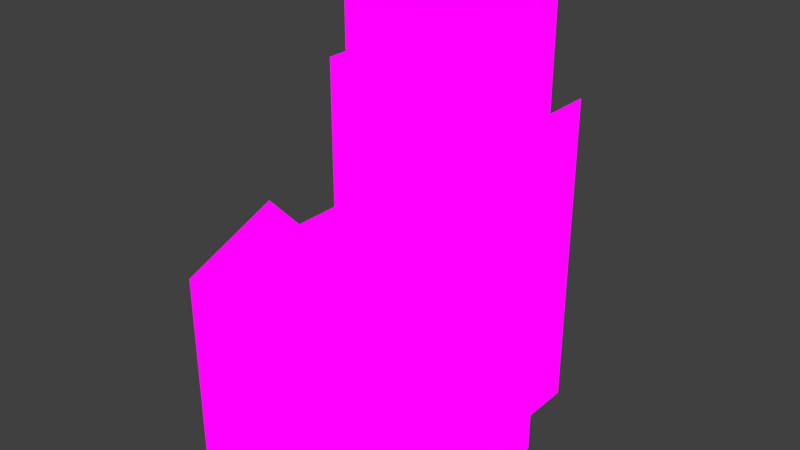# Source: Models.blend  (saved by Blender 2.77.0; exported with 4.5.12 LTS)
import bpy
from mathutils import Matrix  # noqa: F401  (used for matrix-valued properties, if any)

bpy.ops.wm.read_factory_settings(use_empty=True)
scene = bpy.context.scene
scene.name = 'Scene'

# ---- collections
col_collection_1 = bpy.data.collections.new('Collection 1'); scene.collection.children.link(col_collection_1)

# ---- images (referenced by path relative to the original .blend; pixels are not part of the script)
import os
ASSET_DIR = os.environ.get("B2B_ASSET_DIR", "")  # directory of the original .blend (textures are referenced by path, not embedded)
HERE = os.path.dirname(os.path.abspath(__file__))  # packed textures are extracted next to this script under _unpacked/

def load_image(name, relpath, width, height, colorspace="sRGB"):
    """Load a texture the original file referenced (path relative to the .blend, or extracted next to this script)."""
    p = next((c for c in (os.path.join(HERE, relpath), os.path.join(ASSET_DIR, relpath)) if relpath and os.path.exists(c)), "")
    if p:
        img = bpy.data.images.load(p, check_existing=True)
        img.name = name
    else:  # same state as the original file: an image datablock whose file is absent (Cycles renders it pink)
        img = bpy.data.images.new(name, width, height)
        img.source = "FILE"
        img.filepath = "//" + (relpath or name)
    img.colorspace_settings.name = colorspace
    return img
img_floor_png = load_image('Floor.png', 'Textures/Floor.png', 1024, 1024, 'sRGB')
img_wall_png = load_image('Wall.png', 'Textures/Wall.png', 1024, 1024, 'sRGB')
img_wallfade_png = load_image('WallFade.png', 'Textures/WallFade.png', 1024, 1024, 'sRGB')
img_box_png = load_image('Box.png', 'Textures/Box.png', 1024, 1024, 'sRGB')
img_material_003_emit = load_image('Material.003 Emit', 'Box.png', 1024, 1024, 'sRGB')

# ---- materials (node trees are filled in below, after node groups)
mat_floortile = bpy.data.materials.new('FloorTile')
mat_floortile.alpha_threshold = 0.0
mat_floortile.roughness = 0.5
mat_wall = bpy.data.materials.new('Wall')
mat_wall.alpha_threshold = 0.0
mat_wall.roughness = 0.5
mat_wallfade = bpy.data.materials.new('WallFade')
mat_wallfade.alpha_threshold = 0.0
mat_wallfade.roughness = 0.5
mat_exitmarker = bpy.data.materials.new('ExitMarker')
mat_exitmarker.alpha_threshold = 0.0
mat_exitmarker.roughness = 0.5
mat_exit = bpy.data.materials.new('Exit')
mat_exit.alpha_threshold = 0.0
mat_exit.roughness = 0.5
mat_box = bpy.data.materials.new('Box')
mat_box.alpha_threshold = 0.0
mat_box.roughness = 0.5

# ---- material node trees
mat_floortile.use_nodes = True; mat_floortile.node_tree.nodes.clear()
_N = mat_floortile.node_tree.nodes; _L = mat_floortile.node_tree.links
n0 = _N.new('ShaderNodeOutputMaterial'); n0.name = 'Material Output'; n0.location = (300, 300)
n1 = _N.new('ShaderNodeEmission'); n1.name = 'Emission'; n1.location = (-107, 354)
n2 = _N.new('ShaderNodeTexImage'); n2.name = 'Image Texture'; n2.location = (-487, 377)
n2.width = 263
n2.image = img_floor_png
n2.interpolation = 'Closest'
_L.new(n1.outputs[0], n0.inputs[0])
_L.new(n2.outputs[0], n1.inputs[0])
n0.is_active_output = True
mat_wall.use_nodes = True; mat_wall.node_tree.nodes.clear()
_N = mat_wall.node_tree.nodes; _L = mat_wall.node_tree.links
n0 = _N.new('ShaderNodeOutputMaterial'); n0.name = 'Material Output'; n0.location = (510, 276)
n1 = _N.new('ShaderNodeEmission'); n1.name = 'Emission'; n1.location = (80, 290)
n2 = _N.new('ShaderNodeTexImage'); n2.name = 'Image Texture'; n2.location = (-343, 324)
n2.width = 185
n2.image = img_wall_png
n2.interpolation = 'Closest'
_L.new(n1.outputs[0], n0.inputs[0])
_L.new(n2.outputs[0], n1.inputs[0])
n0.is_active_output = True
mat_wallfade.use_nodes = True; mat_wallfade.node_tree.nodes.clear()
_N = mat_wallfade.node_tree.nodes; _L = mat_wallfade.node_tree.links
n0 = _N.new('ShaderNodeOutputMaterial'); n0.name = 'Material Output'; n0.location = (300, 300)
n1 = _N.new('ShaderNodeEmission'); n1.name = 'Emission'; n1.location = (29, 291)
n2 = _N.new('ShaderNodeTexImage'); n2.name = 'Image Texture'; n2.location = (-390, 294)
n2.width = 290
n2.image = img_wallfade_png
_L.new(n1.outputs[0], n0.inputs[0])
_L.new(n2.outputs[0], n1.inputs[0])
n0.is_active_output = True
mat_exitmarker.use_nodes = True; mat_exitmarker.node_tree.nodes.clear()
_N = mat_exitmarker.node_tree.nodes; _L = mat_exitmarker.node_tree.links
n0 = _N.new('ShaderNodeOutputMaterial'); n0.name = 'Material Output'; n0.location = (461, 306)
n1 = _N.new('ShaderNodeEmission'); n1.name = 'Emission'; n1.location = (-26, 316)
n1.inputs[0].default_value = (0.2009, 0.7201, 0.3198, 1.0)
_L.new(n1.outputs[0], n0.inputs[0])
n0.is_active_output = True
mat_exit.use_nodes = True; mat_exit.node_tree.nodes.clear()
_N = mat_exit.node_tree.nodes; _L = mat_exit.node_tree.links
n0 = _N.new('ShaderNodeOutputMaterial'); n0.name = 'Material Output'; n0.location = (300, 300)
n1 = _N.new('ShaderNodeEmission'); n1.name = 'Emission'; n1.location = (63, 307)
n2 = _N.new('ShaderNodeTexImage'); n2.name = 'Image Texture'; n2.location = (-270, 349)
n2.width = 140
n2.image = img_wall_png
_L.new(n1.outputs[0], n0.inputs[0])
_L.new(n2.outputs[0], n1.inputs[0])
n0.is_active_output = True
mat_box.use_nodes = True; mat_box.node_tree.nodes.clear()
_N = mat_box.node_tree.nodes; _L = mat_box.node_tree.links
n0 = _N.new('ShaderNodeOutputMaterial'); n0.name = 'Material Output'; n0.location = (436, 298)
n1 = _N.new('ShaderNodeEmission'); n1.name = 'Emission'; n1.location = (50, 302)
n2 = _N.new('ShaderNodeTexImage'); n2.name = 'Image Texture'; n2.location = (-253, 390)
n2.width = 140
n2.image = img_box_png
n3 = _N.new('ShaderNodeTexImage'); n3.name = 'Image Texture.001'; n3.location = (0, 0)
n3.width = 140
n3.image = img_material_003_emit
_L.new(n1.outputs[0], n0.inputs[0])
_L.new(n2.outputs[0], n1.inputs[0])
n0.is_active_output = True

# ---- world
world_world = bpy.data.worlds.new('World'); scene.world = world_world
world_world.color = (0.05088, 0.05088, 0.05088)
world_world.use_sun_shadow = False
world_world.sun_shadow_jitter_overblur = 0.0
world_world.cycles.sampling_method = 'MANUAL'

# ---- meshes
me_floortile = bpy.data.meshes.new('FloorTile')
me_floortile.from_pydata([(0.1, 0.1, 0.0), (-0.1, 0.1, 0.0), (0.1, -0.1, 0.0), (-0.1, -0.1, 0.0)], [], [(3, 2, 0, 1)])
_uv = me_floortile.uv_layers.new(name='UVMap')
_uv.uv.foreach_set('vector', [0.0, 0.0, 1.0, 0.0, 1.0, 1.0, 0.0, 1.0])
me_floortile.materials.append(mat_floortile)
me_floortile.use_remesh_preserve_volume = False
me_floortile.use_remesh_preserve_attributes = False
me_floortile.use_mirror_vertex_groups = False
me_floortile.update()
me_wall = bpy.data.meshes.new('Wall')
me_wall.from_pydata([(0.1, 0.1, 0.0), (-0.1, 0.1, 0.0), (-0.1, 0.1, 0.4), (0.1, 0.1, 0.4), (0.1, 0.2, 0.4), (-0.1, 0.2, 0.4)], [], [(0, 3, 2, 1), (2, 3, 4, 5)])
me_wall.polygons.foreach_set('material_index', [0, 1])
_uv = me_wall.uv_layers.new(name='UVMap')
_uv.uv.foreach_set('vector', [1.0, -5.96e-08, 1.0, 1.0, 0.0, 1.0, -5.96e-08, 0.0, 0.0, 0.0, 1.0, 0.0, 1.0, 1.0, 0.0, 1.0])
me_wall.materials.append(mat_wall)
me_wall.materials.append(mat_wallfade)
me_wall.use_remesh_preserve_volume = False
me_wall.use_remesh_preserve_attributes = False
me_wall.use_mirror_vertex_groups = False
me_wall.use_paint_bone_selection = False
me_wall.use_paint_mask = True
me_wall.update()
me_exitmarker = bpy.data.meshes.new('ExitMarker')
me_exitmarker.from_pydata([(-0.8881, -1.173, 0.008038), (-0.4514, -1.237, 0.008038), (-0.8894, 0.4239, 0.008038), (0.9109, 0.4239, 0.008038), (-1.066, -1.173, 0.008038), (-1.259, -1.492, 0.008038), (-0.8907, -1.492, 0.008038), (-0.8907, -1.78, 0.008038), (-1.132, -2.023, 0.008038), (0.1195, -2.023, 0.008038), (0.2979, -1.861, 0.008038), (0.5521, -1.861, 0.008038), (0.3737, -2.023, 0.008038), (0.6591, -2.023, 0.008038), (0.9109, -1.78, 0.008038), (-0.3316, -0.7044, 0.008038), (-0.09051, -0.2905, 0.008038), (-0.4152, -0.2905, 0.008038), (-0.6174, -0.611, 0.008038), (-0.7814, -0.5341, 0.008038), (-0.5245, -0.118, 0.008038), (0.2604, -0.118, 0.008038), (0.6503, -0.487, 0.008038), (0.9107, -0.487, 0.008038), (-1.004, -1.237, 0.008038), (-1.12, -1.425, 0.008038), (-0.2462, -1.425, 0.008038), (-0.1221, -0.8823, 0.008038), (0.3719, -1.794, 0.008038), (0.6288, -1.794, 0.008038), (0.08674, -0.7822, 0.008038), (0.3166, -0.4028, 0.008038), (0.5814, -0.6642, 0.008038), (0.9096, -0.6642, 0.008038), (0.3147, 0.3339, 0.008038), (0.2071, 0.3051, 0.008038), (0.1284, 0.2263, 0.008038), (0.09955, 0.1187, 0.008038), (0.1284, 0.01117, 0.008038), (0.2071, -0.06759, 0.008038), (0.3147, -0.09641, 0.008038), (0.4223, -0.06759, 0.008038), (0.501, 0.01117, 0.008038), (0.5299, 0.1187, 0.008038), (0.501, 0.2263, 0.008038), (0.4223, 0.3051, 0.008038), (-1.294, 0.4239, 0.008038), (1.316, 0.4239, 0.008038), (0.01073, 1.719, 0.008038)], [], [(43, 3, 44), (4, 25, 24), (42, 22, 23), (7, 8, 9), (7, 9, 26), (6, 7, 26), (11, 12, 13), (9, 10, 26), (48, 46, 2), (3, 47, 48), (40, 39, 21), (19, 20, 2), (16, 17, 15), (19, 2, 0), (15, 17, 18), (18, 19, 0), (11, 13, 29), (14, 33, 32), (32, 31, 30), (32, 30, 29), (15, 18, 1), (28, 27, 26), (14, 32, 29), (28, 26, 10), (13, 14, 29), (11, 29, 28), (10, 11, 28), (6, 26, 25), (1, 18, 0), (24, 1, 0), (5, 6, 25), (24, 0, 4), (5, 25, 4), (22, 40, 21), (22, 41, 40), (3, 43, 23), (42, 23, 43), (22, 42, 41), (39, 20, 21), (38, 20, 39), (37, 20, 38), (36, 20, 37), (35, 2, 36), (3, 45, 44), (2, 35, 48), (3, 34, 45), (48, 34, 3), (48, 35, 34), (2, 20, 36)])
me_exitmarker.materials.append(mat_exitmarker)
me_exitmarker.use_remesh_preserve_volume = False
me_exitmarker.use_remesh_preserve_attributes = False
me_exitmarker.use_mirror_vertex_groups = False
me_exitmarker.update()
me_exit = bpy.data.meshes.new('Exit')
me_exit.from_pydata([(-1.468, 1.19, 0.0), (-1.17, 1.19, 4.233), (-1.468, 1.468, 0.0), (-1.468, 1.468, 4.531), (1.468, 1.19, 0.0), (1.17, 1.19, 4.233), (1.468, 1.468, 0.0), (1.468, 1.468, 4.531), (-1.468, 1.19, 4.531), (-1.17, 1.19, 0.08548), (1.468, 1.19, 4.531), (-1.17, 2.605, 0.08548), (1.17, 1.19, 0.08548), (1.17, 2.605, 0.08548), (-1.17, 2.605, 4.233), (1.17, 2.605, 4.233), (-1.468, 1.468, 5.872), (1.468, 1.468, 5.872), (-1.468, 2.938, 5.872), (1.468, 2.938, 5.872)], [], [(8, 3, 2, 0), (7, 10, 4, 6), (10, 7, 3, 8), (9, 1, 8, 0), (5, 12, 4, 10), (1, 5, 10, 8), (3, 7, 17, 16), (1, 9, 11, 14), (12, 5, 15, 13), (12, 13, 11, 9), (0, 4, 12, 9), (16, 17, 19, 18)])
me_exit.polygons.foreach_set('material_index', [0, 0, 0, 0, 0, 0, 0, 0, 0, 0, 0, 1])
_uv = me_exit.uv_layers.new(name='UVMap')
_uv.uv.foreach_set('vector', [0.0, 0.0, 0.0, 0.0, 0.0, 0.0, 0.0, 0.0, 0.0, 0.0, 0.0, 0.0, 0.0, 0.0, 0.0, 0.0, 0.0, 0.0, 0.0, 0.0, 0.0, 0.0, 0.0, 0.0, 0.0, 0.0, 0.0, 0.0, 0.0, 0.0, 0.0, 0.0, 0.0, 0.0, 0.0, 0.0, 0.0, 0.0, 0.0, 0.0, 0.0, 0.0, 0.0, 0.0, 0.0, 0.0, 0.0, 0.0, 0.0, 0.0, 0.0, 0.0, 0.0, 0.0, 0.0, 0.0, 0.0, 0.0, 0.0, 0.0, 0.0, 0.0, 0.0, 0.0, 0.0, 0.0, 0.0, 0.0, 0.0, 0.0, 0.0, 0.0, 0.0, 0.0, 0.0, 0.0, 0.0, 0.0, 0.0, 0.0, 0.0, 0.0, 0.0, 0.0, 0.0, 0.0, 0.0, 0.0, 0.0, 0.0, 1.0, 0.0, 1.0, 1.0, 0.0, 1.0])
me_exit.materials.append(mat_exit)
me_exit.materials.append(mat_wallfade)
me_exit.use_remesh_preserve_volume = False
me_exit.use_remesh_preserve_attributes = False
me_exit.use_mirror_vertex_groups = False
me_exit.update()
me_box = bpy.data.meshes.new('Box')
me_box.from_pydata([(-0.09, -0.09, 0.0), (-0.09, 0.09, 0.0), (0.09, -0.09, 0.0), (0.09, 0.09, 0.0), (0.09, 0.09, 0.18), (0.003976, -0.09026, 0.2137), (-0.0002822, 0.0001216, 0.1799), (0.09027, -0.09009, 0.1797), (-0.09026, -0.003976, 0.2137), (-0.09009, -0.09027, 0.1797), (-0.003976, 0.09026, 0.2137), (-0.09027, 0.09009, 0.1797), (0.09026, 0.003976, 0.2137)], [], [(9, 11, 1, 0), (11, 4, 3, 1), (4, 7, 2, 3), (7, 9, 0, 2), (7, 4, 11, 9), (10, 11, 6), (12, 4, 6), (5, 7, 6), (8, 9, 6)])
_uv = me_box.uv_layers.new(name='UVMap')
_uv.uv.foreach_set('vector', [0.0, 0.0, 0.5, 0.0, 0.5, 0.5, 0.0, 0.5, 0.0, 0.0, 0.5, 0.0, 0.5, 0.5, 0.0, 0.5, 0.0, 0.0, 0.5, 0.0, 0.5, 0.5, 0.0, 0.5, 0.0, 0.0, 0.5, 0.0, 0.5, 0.5, 0.0, 0.5, 0.0, 0.5, 0.5, 0.5, 0.5, 1.0, 0.0, 1.0, 0.5, 0.001447, 0.9986, 0.5, 0.5, 0.9973, 0.5, 0.001447, 0.9986, 0.5, 0.5, 0.9973, 0.5, 0.001447, 0.9986, 0.5, 0.5, 0.9973, 0.5, 0.001447, 0.9986, 0.5, 0.5, 0.9973])
me_box.materials.append(mat_box)
me_box.use_remesh_preserve_volume = False
me_box.use_remesh_preserve_attributes = False
me_box.use_mirror_vertex_groups = False
me_box.update()

# ---- objects
ob_floortile = bpy.data.objects.new('FloorTile', me_floortile)
ob_wall = bpy.data.objects.new('Wall', me_wall)
ob_exitmarker = bpy.data.objects.new('ExitMarker', me_exitmarker)
ob_exit = bpy.data.objects.new('Exit', me_exit)
ob_box = bpy.data.objects.new('Box', me_box)

# ---- transforms, parenting, visibility, modifiers, constraints
ob_floortile.location = (0.0, 0.0, 0.0)
ob_floortile.scale = (5.0, 5.0, 5.0)
ob_floortile.lineart.crease_threshold = 0.0
ob_wall.location = (0.0, 0.0, 0.0)
ob_wall.scale = (5.0, 5.0, 5.0)
ob_wall.lineart.crease_threshold = 0.0
ob_exitmarker.location = (0.0, 0.0, 0.0)
ob_exitmarker.scale = (0.2293, 0.2293, 0.2293)
ob_exitmarker.lineart.crease_threshold = 0.0
ob_exit.location = (0.0, 0.0, 0.0)
ob_exit.scale = (0.3406, 0.3406, 0.3406)
ob_exit.lineart.crease_threshold = 0.0
ob_box.location = (0.0, 0.0, 0.0)
ob_box.scale = (5.0, 5.0, 5.0)
ob_box.lineart.crease_threshold = 0.0

# ---- collection membership
col_collection_1.objects.link(ob_floortile)
col_collection_1.objects.link(ob_wall)
col_collection_1.objects.link(ob_exitmarker)
col_collection_1.objects.link(ob_exit)
col_collection_1.objects.link(ob_box)

# ---- scene / render settings (as saved in the file)
scene.frame_start = 1; scene.frame_end = 250; scene.frame_set(1)
scene.render.engine = 'CYCLES'
scene.render.dither_intensity = 0.0
scene.render.film_transparent = True
scene.cycles.use_denoising = False
scene.cycles.samples = 128
scene.cycles.sampling_pattern = 'TABULATED_SOBOL'
scene.cycles.light_sampling_threshold = 0.0
scene.cycles.use_adaptive_sampling = False
scene.cycles.use_light_tree = False
scene.cycles.blur_glossy = 0.0
scene.cycles.sample_clamp_indirect = 0.0
scene.view_settings.view_transform = 'Standard'
bpy.context.view_layer.update()

# ---- added for rendering (the .blend has no active camera): camera
cam_auto = bpy.data.cameras.new('AutoCamera')
cam_auto.lens = 50.0
cam_auto.sensor_width = 36.0
cam_auto.clip_end = 1000.0
ob_auto_camera = bpy.data.objects.new('AutoCamera', cam_auto)
scene.collection.objects.link(ob_auto_camera)
ob_auto_camera.location = (2.49157, -2.73957, 2.99326)
ob_auto_camera.rotation_euler = (1.09748, -7.21219e-08, 0.694738)
scene.camera = ob_auto_camera
bpy.context.view_layer.update()
